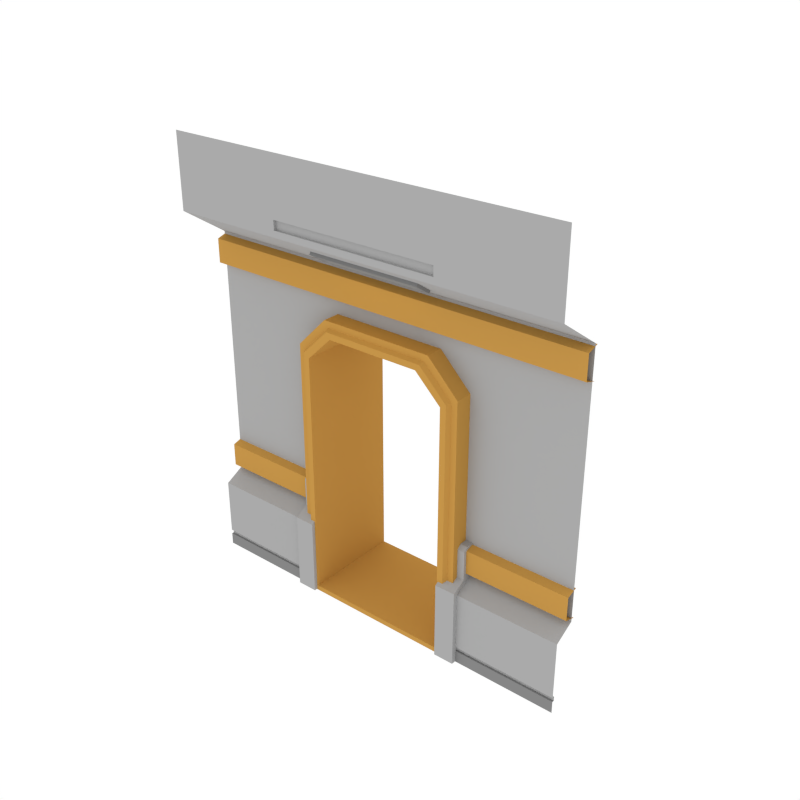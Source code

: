 # Source: DoorSingle_Wall_SideA.blend  (saved by Blender 2.79.0; exported with 4.5.12 LTS)
import bpy
from mathutils import Matrix  # noqa: F401  (used for matrix-valued properties, if any)

bpy.ops.wm.read_factory_settings(use_empty=True)
scene = bpy.context.scene
scene.name = 'Scene'

# ---- collections
col_collection_1 = bpy.data.collections.new('Collection 1'); scene.collection.children.link(col_collection_1)

# ---- materials (node trees are filled in below, after node groups)
mat_main = bpy.data.materials.new('Main')
mat_main.alpha_threshold = 0.0
mat_main.diffuse_color = (0.402, 0.402, 0.402, 1.0)
mat_main.roughness = 0.5
mat_accent = bpy.data.materials.new('Accent')
mat_accent.alpha_threshold = 0.0
mat_accent.diffuse_color = (0.5596, 0.2977, 0.06679, 1.0)
mat_accent.roughness = 0.5
mat_light = bpy.data.materials.new('Light')
mat_light.alpha_threshold = 0.0
mat_light.diffuse_color = (0.4869, 0.4869, 0.4869, 1.0)
mat_light.roughness = 0.5
mat_darkgrey = bpy.data.materials.new('DarkGrey')
mat_darkgrey.alpha_threshold = 0.0
mat_darkgrey.diffuse_color = (0.2395, 0.2395, 0.2395, 1.0)
mat_darkgrey.roughness = 0.5

# ---- node groups
ng_auto_smooth = bpy.data.node_groups.new('Auto Smooth', 'GeometryNodeTree')
_s = ng_auto_smooth.interface.new_socket(name='Geometry', in_out='OUTPUT', socket_type='NodeSocketGeometry')
_s = ng_auto_smooth.interface.new_socket(name='Geometry', in_out='INPUT', socket_type='NodeSocketGeometry')
_s = ng_auto_smooth.interface.new_socket(name='Angle', in_out='INPUT', socket_type='NodeSocketFloat')
_s.subtype = 'ANGLE'
_s.min_value = 0.0
_s.max_value = 3.142
ng_auto_smooth.is_modifier = True
_N = ng_auto_smooth.nodes; _L = ng_auto_smooth.links
n0 = _N.new('NodeGroupOutput'); n0.name = 'Group Output'; n0.location = (480, -100)
n1 = _N.new('NodeGroupInput'); n1.name = 'Group Input'; n1.location = (-420, -300)
n2 = _N.new('NodeGroupInput'); n2.name = 'Group Input.001'; n2.location = (-60, -100)
n3 = _N.new('GeometryNodeSetShadeSmooth'); n3.name = 'Set Shade Smooth'; n3.location = (120, -100)
n3.domain = 'EDGE'
n4 = _N.new('GeometryNodeSetShadeSmooth'); n4.name = 'Set Shade Smooth.001'; n4.location = (300, -100)
n5 = _N.new('GeometryNodeInputMeshEdgeAngle'); n5.name = 'Edge Angle'; n5.location = (-420, -220)
n6 = _N.new('GeometryNodeInputEdgeSmooth'); n6.name = 'Is Edge Smooth'; n6.location = (-60, -160)
n7 = _N.new('GeometryNodeInputShadeSmooth'); n7.name = 'Is Face Smooth'; n7.location = (-240, -340)
n8 = _N.new('FunctionNodeBooleanMath'); n8.name = 'Boolean Math'; n8.location = (-60, -220)
n9 = _N.new('FunctionNodeCompare'); n9.name = 'Compare'; n9.location = (-240, -180)
n9.operation = 'LESS_EQUAL'
_L.new(n5.outputs[0], n9.inputs[0])
_L.new(n4.outputs[0], n0.inputs[0])
_L.new(n1.outputs[1], n9.inputs[1])
_L.new(n9.outputs[0], n8.inputs[0])
_L.new(n7.outputs[0], n8.inputs[1])
_L.new(n2.outputs[0], n3.inputs[0])
_L.new(n6.outputs[0], n3.inputs[1])
_L.new(n3.outputs[0], n4.inputs[0])
_L.new(n8.outputs[0], n3.inputs[2])
n0.is_active_output = True

# ---- material node trees
mat_light.use_nodes = True; mat_light.node_tree.nodes.clear()
_N = mat_light.node_tree.nodes; _L = mat_light.node_tree.links
n0 = _N.new('ShaderNodeOutputMaterial'); n0.name = 'Material Output'; n0.location = (300, 300)
n1 = _N.new('ShaderNodeEmission'); n1.name = 'Emission'; n1.location = (10, 300)
n1.inputs[0].default_value = (1.0, 0.812, 0.3343, 1.0)
n1.inputs[1].default_value = 3.1
_L.new(n1.outputs[0], n0.inputs[0])
n0.is_active_output = True

# ---- world
world_world = bpy.data.worlds.new('World'); scene.world = world_world
world_world.color = (1.0, 1.0, 1.0)
world_world.use_sun_shadow = False
world_world.sun_shadow_jitter_overblur = 0.0
world_world.cycles.sampling_method = 'NONE'
world_world.cycles.sample_map_resolution = 256

# ---- meshes
me_plane_313 = bpy.data.meshes.new('Plane.313')
me_plane_313.from_pydata([(-0.9614, -0.04557, 5.221e-05), (-0.7557, -0.04557, 5.221e-05), (-0.9614, 0.2751, 5.221e-05), (-0.9614, 0.2751, 0.8754), (-0.7557, 0.2751, 5.221e-05), (-0.7558, 0.2751, 0.8754), (-0.9614, -0.04557, 0.7771), (-0.9614, 0.09051, 0.8525), (-0.7558, 0.09051, 0.8525), (-0.7558, -0.04557, 0.7771), (-0.9614, 0.2751, 1.186), (-0.7558, 0.2751, 1.186), (-0.7558, 0.1284, 1.186), (-0.7558, 0.09051, 1.148), (-0.9614, 0.09051, 1.148), (-0.9614, 0.1284, 1.186), (-0.889, 0.9678, -0.006088), (-0.889, 0.03132, -0.006088), (-0.7423, 0.9981, -0.006088), (-0.7423, -0.009929, -0.006088), (-0.5752, 0.9678, 2.94), (-0.889, 0.9678, 2.625), (-0.889, 0.03132, 2.625), (-0.5752, 0.03132, 2.94), (-0.7423, 0.9981, 2.537), (-0.4783, 0.9981, 2.792), (-0.4783, -0.009929, 2.792), (-0.7423, -0.009929, 2.537), (-0.8034, -0.009929, -0.006088), (-0.8034, -0.009929, 2.574), (-0.5187, -0.009929, 2.853), (-0.5338, 0.03132, 2.876), (-0.8263, 0.03132, -0.006088), (-0.8263, 0.03132, 2.588), (-2.0, -8.941e-08, 0.0), (-2.0, 0.2064, 3.399), (-2.0, -0.2557, 4.431), (-2.0, 0.2064, 0.8535), (-2.0, -1.043e-07, 0.7412), (-2.0, -0.2557, 3.704), (-2.0, -0.2557, 3.767), (-2.0, -0.2557, 3.86), (-0.8462, -0.2557, 4.431), (-0.8462, -0.2557, 3.767), (-0.8462, -0.2557, 3.86), (-0.8462, -0.2271, 3.767), (-0.8462, -0.2271, 3.86), (-2.0, 0.2064, 2.902), (-2.0, -9.183e-08, 0.1205), (-2.0, -9.273e-08, 0.1655), (-2.0, 0.022, 0.1655), (-2.0, 0.022, 0.1205), (-2.0, 0.2064, 2.621), (-0.8317, 0.2064, 2.621), (-0.8317, 0.2064, 3.399), (-0.8317, -0.2557, 3.704), (-0.8317, 0.2064, 2.902), (-0.8317, -6.508e-08, 0.1205), (-0.8317, 0.022, 0.1205), (-0.8317, -6.246e-08, 0.0), (-0.8317, 0.2064, 0.8535), (-0.8317, -7.736e-08, 0.7412), (-0.8317, -6.584e-08, 0.1655), (-0.8317, 0.022, 0.1655), (-0.5494, 0.2064, 2.902), (-0.5494, 0.2064, 3.399), (-0.5494, -0.2557, 3.704), (-2.0, 0.235, 3.383), (-2.0, 0.1211, 3.348), (-2.0, 0.1211, 3.112), (-2.0, 0.2373, 3.077), (-2.0, 0.235, 1.181), (-2.0, 0.1211, 1.147), (-2.0, 0.1211, 0.91), (-2.0, 0.2373, 0.8757), (-0.8188, 0.235, 1.181), (-0.8188, 0.1211, 1.147), (-0.8188, 0.1211, 0.91), (-0.8188, 0.2373, 0.8757), (-0.8157, 0.9981, -0.006088), (-0.8157, 0.9981, 2.581), (-0.5268, 0.9981, 2.866), (-0.8323, 0.9678, -0.006088), (-0.8323, 0.9678, 2.591), (-0.5378, 0.9678, 2.883), (0.9614, -0.04557, 5.221e-05), (0.7557, -0.04557, 5.221e-05), (0.9614, 0.2751, 5.221e-05), (0.9614, 0.2751, 0.8754), (0.7557, 0.2751, 5.221e-05), (0.7558, 0.2751, 0.8754), (0.9614, -0.04557, 0.7771), (0.9614, 0.09051, 0.8525), (0.7558, 0.09051, 0.8525), (0.7558, -0.04557, 0.7771), (0.9614, 0.2751, 1.186), (0.7558, 0.2751, 1.186), (0.7558, 0.1284, 1.186), (0.7558, 0.09051, 1.148), (0.9614, 0.09051, 1.148), (0.9614, 0.1284, 1.186), (0.889, 0.9678, -0.006088), (0.889, 0.03132, -0.006088), (0.7423, 0.9981, -0.006088), (0.7423, -0.009929, -0.006088), (0.5752, 0.9678, 2.94), (0.889, 0.9678, 2.625), (0.889, 0.03132, 2.625), (0.5752, 0.03132, 2.94), (0.7423, 0.9981, 2.537), (0.4783, 0.9981, 2.792), (0.4783, -0.009929, 2.792), (0.7423, -0.009929, 2.537), (0.8034, -0.009929, -0.006088), (0.8034, -0.009929, 2.574), (0.5187, -0.009929, 2.853), (0.5338, 0.03132, 2.876), (0.8263, 0.03132, -0.006088), (0.8263, 0.03132, 2.588), (0.0, 0.9678, 2.94), (0.0, 0.03132, 2.94), (0.0, -0.009929, 2.792), (0.0, 0.9981, 2.792), (0.0, -0.009929, 2.853), (0.0, 0.03132, 2.876), (2.0, -8.941e-08, 0.0), (2.0, 0.2064, 3.399), (2.0, -0.2557, 4.431), (2.0, 0.2064, 0.8535), (2.0, -1.043e-07, 0.7412), (2.0, -0.2557, 3.704), (2.0, -0.2557, 3.767), (2.0, -0.2557, 3.86), (0.8462, -0.2557, 4.431), (0.8462, -0.2557, 3.767), (0.8462, -0.2557, 3.86), (0.8462, -0.2271, 3.767), (0.8462, -0.2271, 3.86), (2.0, 0.2064, 2.902), (2.0, -9.183e-08, 0.1205), (2.0, -9.273e-08, 0.1655), (2.0, 0.022, 0.1655), (2.0, 0.022, 0.1205), (2.0, 0.2064, 2.621), (0.8317, 0.2064, 2.621), (0.8317, 0.2064, 3.399), (0.8317, -0.2557, 3.704), (0.8317, 0.2064, 2.902), (0.8317, -6.508e-08, 0.1205), (0.8317, 0.022, 0.1205), (0.8317, -6.246e-08, 0.0), (0.8317, 0.2064, 0.8535), (0.8317, -7.736e-08, 0.7412), (0.8317, -6.584e-08, 0.1655), (0.8317, 0.022, 0.1655), (0.5494, 0.2064, 2.902), (0.5494, 0.2064, 3.399), (0.5494, -0.2557, 3.704), (0.0, 0.2064, 2.902), (0.0, 0.2064, 3.399), (0.0, -0.2557, 3.704), (0.0, -0.2271, 3.767), (0.0, -0.2557, 4.431), (0.0, -0.2557, 3.86), (0.0, -0.2557, 3.767), (0.0, -0.2271, 3.86), (0.0, 0.2373, 3.077), (0.0, 0.1211, 3.112), (0.0, 0.1211, 3.348), (0.0, 0.235, 3.383), (2.0, 0.235, 3.383), (2.0, 0.1211, 3.348), (2.0, 0.1211, 3.112), (2.0, 0.2373, 3.077), (2.0, 0.235, 1.181), (2.0, 0.1211, 1.147), (2.0, 0.1211, 0.91), (2.0, 0.2373, 0.8757), (0.8188, 0.235, 1.181), (0.8188, 0.1211, 1.147), (0.8188, 0.1211, 0.91), (0.8188, 0.2373, 0.8757), (0.8157, 0.9981, -0.006088), (0.0, 0.9981, 2.866), (0.8157, 0.9981, 2.581), (0.5268, 0.9981, 2.866), (0.8323, 0.9678, -0.006088), (0.0, 0.9678, 2.883), (0.8323, 0.9678, 2.591), (0.5378, 0.9678, 2.883), (0.5764, 0.06092, 3.504), (-0.5776, 0.06092, 3.504), (-0.5776, -0.1006, 3.61), (0.5764, -0.1006, 3.61), (0.5764, 0.04097, 3.474), (-0.5776, 0.04097, 3.474), (-0.5776, -0.1206, 3.58), (0.5764, -0.1206, 3.58), (0.524, 0.008428, 3.495), (-0.5252, 0.008428, 3.495), (-0.5252, -0.08927, 3.559), (0.524, -0.08927, 3.559), (0.4922, -0.006625, 3.519), (-0.4934, -0.006625, 3.519), (-0.4934, -0.06527, 3.558), (0.4922, -0.06527, 3.558), (-0.889, 0.9678, 0.04426), (-0.7423, 0.9981, 0.04426), (-0.889, 0.03132, 0.04426), (-0.7423, -0.009929, 0.04426), (-0.8034, -0.009929, 0.04426), (-0.8263, 0.03132, 0.04426), (-0.8157, 0.9981, 0.04426), (-0.8323, 0.9678, 0.04426), (0.889, 0.9678, 0.04426), (0.7423, 0.9981, 0.04426), (0.889, 0.03132, 0.04426), (0.7423, -0.009929, 0.04426), (0.8034, -0.009929, 0.04426), (0.8263, 0.03132, 0.04426), (0.8157, 0.9981, 0.04426), (0.8323, 0.9678, 0.04426)], [], [(0, 2, 4, 1), (1, 4, 5, 8, 9), (6, 0, 1, 9), (6, 9, 8, 7), (6, 7, 3, 2, 0), (8, 5, 11, 12, 13), (23, 120, 119, 20), (5, 3, 10, 11), (12, 11, 10, 15), (3, 7, 14, 15, 10), (12, 15, 14, 13), (183, 122, 25, 81), (7, 8, 13, 14), (26, 25, 122, 121), (208, 206, 16, 17), (210, 209, 27, 29), (30, 26, 121, 123), (21, 22, 23, 20), (25, 26, 27, 24), (83, 21, 20, 84), (29, 27, 26, 30), (212, 207, 18, 79), (33, 29, 30, 31), (31, 30, 123, 124), (211, 210, 29, 33), (208, 211, 33, 22), (23, 31, 124, 120), (22, 33, 31, 23), (3, 5, 4, 2), (40, 43, 44, 41), (44, 43, 45, 46), (54, 55, 39, 35), (57, 58, 51, 48), (41, 44, 42, 36), (64, 158, 159, 65), (163, 162, 42, 44), (161, 165, 46, 45), (164, 161, 45, 43), (160, 164, 43, 40, 39, 55, 66), (165, 163, 44, 46), (38, 61, 60, 37), (34, 59, 57, 48), (37, 60, 53, 52), (52, 53, 56, 47), (51, 58, 63, 50), (49, 50, 63, 62), (49, 62, 61, 38), (47, 56, 54, 35), (65, 66, 55, 54), (159, 160, 66, 65), (53, 64, 56), (56, 64, 65, 54), (67, 68, 168, 169), (68, 69, 167, 168), (69, 70, 166, 167), (73, 74, 78, 77), (72, 73, 77, 76), (71, 72, 76, 75), (213, 212, 79, 82), (24, 80, 81, 25), (187, 183, 81, 84), (119, 187, 84, 20), (206, 213, 82, 16), (80, 83, 84, 81), (85, 86, 89, 87), (86, 94, 93, 90, 89), (91, 94, 86, 85), (91, 92, 93, 94), (91, 85, 87, 88, 92), (93, 98, 97, 96, 90), (108, 105, 119, 120), (90, 96, 95, 88), (97, 100, 95, 96), (88, 95, 100, 99, 92), (97, 98, 99, 100), (183, 185, 110, 122), (92, 99, 98, 93), (111, 121, 122, 110), (216, 102, 101, 214), (218, 114, 112, 217), (115, 123, 121, 111), (106, 105, 108, 107), (110, 109, 112, 111), (188, 189, 105, 106), (114, 115, 111, 112), (220, 182, 103, 215), (118, 116, 115, 114), (116, 124, 123, 115), (219, 118, 114, 218), (216, 107, 118, 219), (108, 120, 124, 116), (107, 108, 116, 118), (88, 87, 89, 90), (131, 132, 135, 134), (135, 137, 136, 134), (145, 126, 130, 146), (148, 139, 142, 149), (132, 127, 133, 135), (155, 156, 159, 158), (163, 135, 133, 162), (161, 136, 137, 165), (164, 134, 136, 161), (160, 157, 146, 130, 131, 134, 164), (165, 137, 135, 163), (129, 128, 151, 152), (125, 139, 148, 150), (128, 143, 144, 151), (143, 138, 147, 144), (142, 141, 154, 149), (140, 153, 154, 141), (140, 129, 152, 153), (138, 126, 145, 147), (156, 145, 146, 157), (159, 156, 157, 160), (144, 147, 155), (147, 145, 156, 155), (170, 169, 168, 171), (171, 168, 167, 172), (172, 167, 166, 173), (176, 180, 181, 177), (175, 179, 180, 176), (174, 178, 179, 175), (221, 186, 182, 220), (109, 110, 185, 184), (187, 189, 185, 183), (119, 105, 189, 187), (214, 101, 186, 221), (184, 185, 189, 188), (197, 196, 200, 201), (192, 191, 195, 196), (190, 193, 197, 194), (191, 190, 194, 195), (193, 192, 196, 197), (198, 201, 205, 202), (196, 195, 199, 200), (194, 197, 201, 198), (195, 194, 198, 199), (203, 202, 205, 204), (199, 198, 202, 203), (201, 200, 204, 205), (200, 199, 203, 204), (21, 83, 213, 206), (83, 80, 212, 213), (17, 32, 211, 208), (32, 28, 210, 211), (80, 24, 207, 212), (27, 209, 207, 24), (28, 19, 209, 210), (22, 21, 206, 208), (106, 214, 221, 188), (188, 221, 220, 184), (102, 216, 219, 117), (117, 219, 218, 113), (184, 220, 215, 109), (112, 109, 215, 217), (113, 218, 217, 104), (107, 216, 214, 106), (207, 209, 217, 215), (19, 104, 217, 209), (215, 103, 18, 207)])
me_plane_313.polygons.foreach_set('material_index', [3, 0, 0, 0, 0, 0, 1, 0, 0, 0, 0, 1, 0, 1, 1, 1, 1, 1, 1, 1, 1, 1, 1, 1, 1, 1, 1, 1, 0, 0, 0, 0, 3, 0, 0, 0, 0, 0, 0, 0, 0, 3, 0, 0, 0, 0, 0, 0, 0, 0, 0, 0, 1, 1, 1, 1, 1, 1, 1, 1, 1, 1, 1, 1, 3, 0, 0, 0, 0, 0, 1, 0, 0, 0, 0, 1, 0, 1, 1, 1, 1, 1, 1, 1, 1, 1, 1, 1, 1, 1, 1, 1, 0, 0, 0, 0, 3, 0, 0, 0, 0, 0, 0, 0, 0, 3, 0, 0, 0, 0, 0, 0, 0, 0, 0, 0, 1, 1, 1, 1, 1, 1, 1, 1, 1, 1, 1, 1, 3, 3, 3, 3, 3, 3, 3, 3, 3, 2, 3, 3, 3, 1, 1, 1, 1, 1, 1, 1, 1, 1, 1, 1, 1, 1, 1, 1, 1, 1, 1, 1])
me_plane_313.materials.append(mat_main)
me_plane_313.materials.append(mat_accent)
me_plane_313.materials.append(mat_light)
me_plane_313.materials.append(mat_darkgrey)
me_plane_313.use_remesh_preserve_volume = False
me_plane_313.use_remesh_preserve_attributes = False
me_plane_313.use_mirror_vertex_groups = False
me_plane_313.update()

# ---- objects
ob_doorsingle_wall_sidea = bpy.data.objects.new('DoorSingle_Wall_SideA', me_plane_313)

# ---- transforms, parenting, visibility, modifiers, constraints
ob_doorsingle_wall_sidea.location = (0.0, 0.0, 0.0)
ob_doorsingle_wall_sidea.lineart.crease_threshold = 0.0
_m = ob_doorsingle_wall_sidea.modifiers.new('Auto Smooth', 'NODES')
_m.node_group = ng_auto_smooth
_gi = [s.identifier for s in ng_auto_smooth.interface.items_tree if s.item_type == 'SOCKET' and s.in_out == 'INPUT']
_m[_gi[1]] = 0.5236  # Angle

# ---- collection membership
col_collection_1.objects.link(ob_doorsingle_wall_sidea)

# ---- scene / render settings (as saved in the file)
scene.frame_start = 1; scene.frame_end = 250; scene.frame_set(0)
scene.render.engine = 'CYCLES'
scene.render.resolution_x = 1000
scene.render.resolution_y = 1000
scene.render.dither_intensity = 0.0
scene.cycles.samples = 200
scene.cycles.sampling_pattern = 'TABULATED_SOBOL'
scene.cycles.light_sampling_threshold = 0.0
scene.cycles.use_adaptive_sampling = False
scene.cycles.use_light_tree = False
scene.cycles.caustics_reflective = False
scene.cycles.caustics_refractive = False
scene.cycles.blur_glossy = 0.0
scene.cycles.max_bounces = 2
scene.cycles.pixel_filter_type = 'GAUSSIAN'
scene.cycles.sample_clamp_indirect = 0.0
scene.view_settings.view_transform = 'Standard'
bpy.context.view_layer.update()

# ---- added for rendering (the .blend has no active camera): camera
cam_auto = bpy.data.cameras.new('AutoCamera')
cam_auto.lens = 50.0
cam_auto.sensor_width = 36.0
cam_auto.clip_end = 1000.0
ob_auto_camera = bpy.data.objects.new('AutoCamera', cam_auto)
scene.collection.objects.link(ob_auto_camera)
ob_auto_camera.location = (5.64756, -6.40585, 6.73045)
ob_auto_camera.rotation_euler = (1.09748, -7.21219e-08, 0.694738)
scene.camera = ob_auto_camera
bpy.context.view_layer.update()
